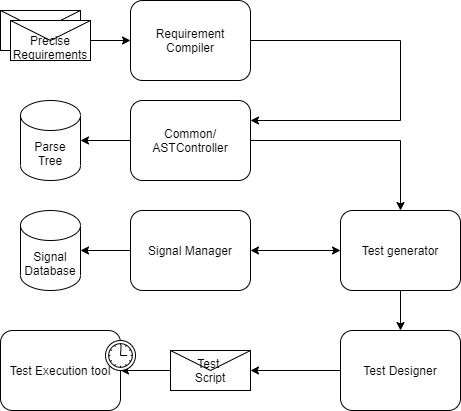

The diagram above was exported from draw.io. Its source (the exported page's mxGraphModel, read from the mxfile embedded in the PNG):
<mxGraphModel dx="1082" dy="802" grid="1" gridSize="10" guides="1" tooltips="1" connect="1" arrows="1" fold="1" page="1" pageScale="1" pageWidth="850" pageHeight="1100" background="none" math="0" shadow="0">
  <root>
    <mxCell id="0" />
    <mxCell id="1" parent="0" />
    <mxCell id="Zm1cXU5pakXJ2t8ODbQD-8" style="edgeStyle=orthogonalEdgeStyle;rounded=0;orthogonalLoop=1;jettySize=auto;html=1;entryX=1;entryY=0.25;entryDx=0;entryDy=0;" edge="1" parent="1" source="7a84cebc1def654-2" target="Zm1cXU5pakXJ2t8ODbQD-1">
      <mxGeometry relative="1" as="geometry">
        <mxPoint x="460" y="310" as="targetPoint" />
        <Array as="points">
          <mxPoint x="580" y="220" />
          <mxPoint x="580" y="300" />
        </Array>
      </mxGeometry>
    </mxCell>
    <mxCell id="7a84cebc1def654-2" value="Requirement Compiler" style="shape=ext;rounded=1;html=1;whiteSpace=wrap;" parent="1" vertex="1">
      <mxGeometry x="310" y="180" width="120" height="80" as="geometry" />
    </mxCell>
    <mxCell id="7fPvkxYET8jGcs8GUGvK-14" style="edgeStyle=orthogonalEdgeStyle;rounded=0;orthogonalLoop=1;jettySize=auto;html=1;entryX=0;entryY=0.5;entryDx=0;entryDy=0;startArrow=classic;startFill=1;" parent="1" source="7a84cebc1def654-3" target="7fPvkxYET8jGcs8GUGvK-7" edge="1">
      <mxGeometry relative="1" as="geometry" />
    </mxCell>
    <mxCell id="7fPvkxYET8jGcs8GUGvK-23" style="edgeStyle=orthogonalEdgeStyle;rounded=0;orthogonalLoop=1;jettySize=auto;html=1;entryX=1;entryY=0.5;entryDx=0;entryDy=0;entryPerimeter=0;startArrow=none;startFill=0;endArrow=classic;endFill=1;" parent="1" source="7a84cebc1def654-3" target="7fPvkxYET8jGcs8GUGvK-22" edge="1">
      <mxGeometry relative="1" as="geometry" />
    </mxCell>
    <mxCell id="7a84cebc1def654-3" value="Signal Manager" style="shape=ext;rounded=1;html=1;whiteSpace=wrap;" parent="1" vertex="1">
      <mxGeometry x="310" y="390" width="120" height="80" as="geometry" />
    </mxCell>
    <mxCell id="7fPvkxYET8jGcs8GUGvK-16" style="edgeStyle=orthogonalEdgeStyle;rounded=0;orthogonalLoop=1;jettySize=auto;html=1;entryX=0.5;entryY=0;entryDx=0;entryDy=0;startArrow=none;startFill=0;endArrow=classic;endFill=1;" parent="1" source="7fPvkxYET8jGcs8GUGvK-7" target="7fPvkxYET8jGcs8GUGvK-15" edge="1">
      <mxGeometry relative="1" as="geometry" />
    </mxCell>
    <mxCell id="7fPvkxYET8jGcs8GUGvK-7" value="Test generator" style="shape=ext;rounded=1;html=1;whiteSpace=wrap;strokeWidth=1;" parent="1" vertex="1">
      <mxGeometry x="520" y="390" width="120" height="80" as="geometry" />
    </mxCell>
    <mxCell id="7fPvkxYET8jGcs8GUGvK-18" style="edgeStyle=orthogonalEdgeStyle;rounded=0;orthogonalLoop=1;jettySize=auto;html=1;entryX=1;entryY=0.5;entryDx=0;entryDy=0;startArrow=none;startFill=0;endArrow=classic;endFill=1;" parent="1" source="7fPvkxYET8jGcs8GUGvK-15" target="Zm1cXU5pakXJ2t8ODbQD-3" edge="1">
      <mxGeometry relative="1" as="geometry">
        <mxPoint x="470" y="550" as="targetPoint" />
      </mxGeometry>
    </mxCell>
    <mxCell id="7fPvkxYET8jGcs8GUGvK-15" value="Test Designer" style="shape=ext;rounded=1;html=1;whiteSpace=wrap;" parent="1" vertex="1">
      <mxGeometry x="520" y="510" width="120" height="80" as="geometry" />
    </mxCell>
    <mxCell id="7fPvkxYET8jGcs8GUGvK-21" style="edgeStyle=orthogonalEdgeStyle;rounded=0;orthogonalLoop=1;jettySize=auto;html=1;entryX=1;entryY=0.5;entryDx=0;entryDy=0;startArrow=none;startFill=0;endArrow=classic;endFill=1;" parent="1" target="7fPvkxYET8jGcs8GUGvK-19" edge="1">
      <mxGeometry relative="1" as="geometry">
        <mxPoint x="350" y="550" as="sourcePoint" />
      </mxGeometry>
    </mxCell>
    <mxCell id="7fPvkxYET8jGcs8GUGvK-19" value="Test Execution tool" style="html=1;whiteSpace=wrap;rounded=1;" parent="1" vertex="1">
      <mxGeometry x="180" y="510" width="120" height="80" as="geometry" />
    </mxCell>
    <mxCell id="7fPvkxYET8jGcs8GUGvK-20" value="" style="shape=mxgraph.bpmn.timer_start;perimeter=ellipsePerimeter;html=1;labelPosition=right;labelBackgroundColor=#ffffff;align=left;" parent="7fPvkxYET8jGcs8GUGvK-19" vertex="1">
      <mxGeometry x="1" width="30" height="30" relative="1" as="geometry">
        <mxPoint x="-15" y="10" as="offset" />
      </mxGeometry>
    </mxCell>
    <mxCell id="7fPvkxYET8jGcs8GUGvK-22" value="Signal Database" style="shape=cylinder3;whiteSpace=wrap;html=1;boundedLbl=1;backgroundOutline=1;size=15;" parent="1" vertex="1">
      <mxGeometry x="200" y="390" width="60" height="80" as="geometry" />
    </mxCell>
    <mxCell id="7fPvkxYET8jGcs8GUGvK-24" value="" style="shape=message;whiteSpace=wrap;html=1;" parent="1" vertex="1">
      <mxGeometry x="180" y="190" width="80" height="40" as="geometry" />
    </mxCell>
    <mxCell id="Zm1cXU5pakXJ2t8ODbQD-7" style="edgeStyle=orthogonalEdgeStyle;rounded=0;orthogonalLoop=1;jettySize=auto;html=1;entryX=1;entryY=0.5;entryDx=0;entryDy=0;entryPerimeter=0;" edge="1" parent="1" source="Zm1cXU5pakXJ2t8ODbQD-1" target="Zm1cXU5pakXJ2t8ODbQD-5">
      <mxGeometry relative="1" as="geometry" />
    </mxCell>
    <mxCell id="Zm1cXU5pakXJ2t8ODbQD-9" style="edgeStyle=orthogonalEdgeStyle;rounded=0;orthogonalLoop=1;jettySize=auto;html=1;entryX=0.5;entryY=0;entryDx=0;entryDy=0;" edge="1" parent="1" source="Zm1cXU5pakXJ2t8ODbQD-1" target="7fPvkxYET8jGcs8GUGvK-7">
      <mxGeometry relative="1" as="geometry" />
    </mxCell>
    <mxCell id="Zm1cXU5pakXJ2t8ODbQD-1" value="Common/ ASTController" style="shape=ext;rounded=1;html=1;whiteSpace=wrap;" vertex="1" parent="1">
      <mxGeometry x="310" y="280" width="120" height="80" as="geometry" />
    </mxCell>
    <mxCell id="Zm1cXU5pakXJ2t8ODbQD-6" style="edgeStyle=orthogonalEdgeStyle;rounded=0;orthogonalLoop=1;jettySize=auto;html=1;exitX=1;exitY=0.5;exitDx=0;exitDy=0;entryX=0;entryY=0.5;entryDx=0;entryDy=0;" edge="1" parent="1" source="Zm1cXU5pakXJ2t8ODbQD-2" target="7a84cebc1def654-2">
      <mxGeometry relative="1" as="geometry" />
    </mxCell>
    <mxCell id="Zm1cXU5pakXJ2t8ODbQD-2" value="&lt;br&gt;Precise Requirements" style="shape=message;whiteSpace=wrap;html=1;" vertex="1" parent="1">
      <mxGeometry x="190" y="200" width="80" height="40" as="geometry" />
    </mxCell>
    <mxCell id="Zm1cXU5pakXJ2t8ODbQD-3" value="Test &lt;br&gt;Script" style="shape=message;whiteSpace=wrap;html=1;" vertex="1" parent="1">
      <mxGeometry x="350" y="530" width="80" height="40" as="geometry" />
    </mxCell>
    <mxCell id="Zm1cXU5pakXJ2t8ODbQD-5" value="Parse Tree" style="shape=cylinder3;whiteSpace=wrap;html=1;boundedLbl=1;backgroundOutline=1;size=15;" vertex="1" parent="1">
      <mxGeometry x="200" y="280" width="60" height="80" as="geometry" />
    </mxCell>
  </root>
</mxGraphModel>